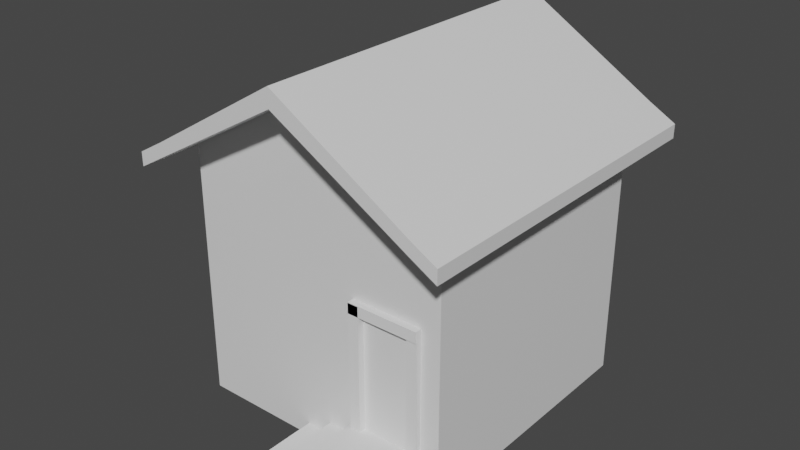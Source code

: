# Source: skaa_building_2.blend  (saved by Blender 2.80.75; exported with 4.5.12 LTS)
import bpy
from mathutils import Matrix  # noqa: F401  (used for matrix-valued properties, if any)

bpy.ops.wm.read_factory_settings(use_empty=True)
scene = bpy.context.scene
scene.name = 'Scene'

# ---- collections
col_collection = bpy.data.collections.new('Collection'); scene.collection.children.link(col_collection)

# ---- materials (node trees are filled in below, after node groups)
mat_material = bpy.data.materials.new('Material')
mat_material.alpha_threshold = 0.0
mat_material.use_transparent_shadow = False
mat_material.line_color = (0.0, 0.0, 0.0, 1.0)

# ---- material node trees
mat_material.use_nodes = True; mat_material.node_tree.nodes.clear()
_N = mat_material.node_tree.nodes; _L = mat_material.node_tree.links
n0 = _N.new('ShaderNodeOutputMaterial'); n0.name = 'Material Output'; n0.location = (300, 300)
n1 = _N.new('ShaderNodeBsdfPrincipled'); n1.name = 'Principled BSDF'; n1.location = (10, 300)
n1.distribution = 'GGX'
n1.subsurface_method = 'BURLEY'
n1.inputs[2].default_value = 0.4
n1.inputs[3].default_value = 1.45
n1.inputs[27].default_value = (0.0, 0.0, 0.0, 1.0)
n1.inputs[28].default_value = 1.0
_L.new(n1.outputs[0], n0.inputs[0])
n0.is_active_output = True

# ---- world
world_world = bpy.data.worlds.new('World'); scene.world = world_world
world_world.use_nodes = True; world_world.node_tree.nodes.clear()
_N = world_world.node_tree.nodes; _L = world_world.node_tree.links
n0 = _N.new('ShaderNodeOutputWorld'); n0.name = 'World Output'; n0.location = (300, 300)
n1 = _N.new('ShaderNodeBackground'); n1.name = 'Background'; n1.location = (10, 300)
n1.inputs[0].default_value = (0.05088, 0.05088, 0.05088, 1.0)
_L.new(n1.outputs[0], n0.inputs[0])
n0.is_active_output = True
world_world.color = (0.05088, 0.05088, 0.05088)
world_world.use_sun_shadow = False
world_world.sun_shadow_jitter_overblur = 0.0

# ---- meshes
me_cube = bpy.data.meshes.new('Cube')
me_cube.from_pydata([(1.0, 1.0, 1.0), (1.0, 1.0, -1.0), (1.0, -1.0, 1.0), (1.0, -1.0, -1.0), (-1.0, 1.0, 1.0), (-1.0, 1.0, -1.0), (-1.0, -1.0, 1.0), (-1.0, -1.0, -1.0), (0.0, 1.0, -1.0), (0.0, -1.0, 1.606), (0.0, -1.0, -1.0), (0.0, 1.0, 1.606), (1.0, 1.0, 0.8963), (-1.0, -1.0, 0.8963), (1.0, -1.0, 0.8963), (-1.0, 1.0, 0.8963), (0.0, 1.0, 1.47), (0.0, -1.0, 1.47), (-1.2, -1.0, 0.7812), (-1.2, -1.0, 0.8849), (-1.2, 1.0, 0.8849), (-1.2, 1.0, 0.7812), (1.2, 1.0, 0.8878), (1.2, -1.0, 0.8878), (1.2, 1.0, 0.7842), (1.2, -1.0, 0.7842), (0.0, 1.3, 1.606), (1.0, 1.3, 1.0), (-1.0, 1.3, 1.0), (1.0, 1.3, 0.8963), (-1.0, 1.3, 0.8963), (0.0, 1.3, 1.47), (-1.2, 1.3, 0.8849), (-1.2, 1.3, 0.7812), (1.2, 1.3, 0.8878), (1.2, 1.3, 0.7842), (-1.0, -1.3, 0.8963), (-1.0, -1.3, 1.0), (0.0, -1.3, 1.606), (1.0, -1.3, 1.0), (1.0, -1.3, 0.8963), (0.0, -1.3, 1.47), (-1.2, -1.3, 0.7812), (-1.2, -1.3, 0.8849), (1.2, -1.3, 0.8878), (1.2, -1.3, 0.7842), (1.0, 1.0, 0.1378), (1.0, -1.0, 0.1378), (-1.0, 1.0, 0.1378), (0.0, 1.0, 0.1378), (0.0, -1.0, 0.1378), (-1.0, -1.0, 0.1378), (0.4239, -1.0, -1.0), (0.7573, -1.0, -1.0), (0.4239, 1.0, 1.349), (0.7573, 1.0, 1.147), (0.7573, 1.0, -1.0), (0.4239, 1.0, -1.0), (0.7573, -1.0, 1.147), (0.4239, -1.0, 1.349), (0.7573, -1.0, 1.036), (0.4239, -1.0, 1.227), (0.4239, 1.0, 1.227), (0.7573, 1.0, 1.036), (0.4239, 1.3, 1.349), (0.7573, 1.3, 1.147), (0.4239, 1.3, 1.227), (0.7573, 1.3, 1.036), (0.7573, -1.3, 1.147), (0.4239, -1.3, 1.349), (0.7573, -1.3, 1.036), (0.4239, -1.3, 1.227), (0.4239, 1.0, 0.1378), (0.7573, 1.0, 0.1378), (0.7573, -1.0, 0.1378), (0.4239, -1.0, 0.1378), (1.0, -1.0, 0.2378), (0.0, -1.0, 0.2378), (0.7573, -1.0, 0.2378), (0.4239, -1.0, 0.2378), (0.3239, -1.0, -1.0), (0.3239, -1.0, 0.2378), (0.8573, -1.0, -0.9), (0.8573, -1.0, 0.2378)], [(79, 77), (76, 78), (78, 79), (81, 80), (83, 82)], [(11, 4, 6, 9), (19, 18, 42, 43), (15, 13, 18, 21), (56, 1, 3, 53), (25, 23, 44, 45), (0, 22, 34, 27), (4, 11, 26, 28), (5, 8, 10, 7), (23, 2, 39, 44), (54, 11, 9, 59), (75, 61, 17, 50), (48, 15, 16, 49), (73, 63, 12, 46), (46, 12, 14, 47), (51, 13, 15, 48), (50, 17, 13, 51), (18, 19, 20, 21), (6, 4, 20, 19), (13, 17, 41, 36), (62, 16, 31, 66), (24, 22, 23, 25), (20, 4, 28, 32), (0, 2, 23, 22), (14, 12, 24, 25), (67, 65, 27, 29), (30, 28, 26, 31), (28, 30, 33, 32), (29, 27, 34, 35), (24, 12, 29, 35), (15, 21, 33, 30), (55, 0, 27, 65), (16, 15, 30, 31), (21, 20, 32, 33), (22, 24, 35, 34), (41, 38, 37, 36), (39, 40, 45, 44), (71, 69, 38, 41), (36, 37, 43, 42), (6, 19, 43, 37), (18, 13, 36, 42), (60, 14, 40, 70), (9, 6, 37, 38), (59, 9, 38, 69), (14, 25, 45, 40), (10, 50, 51, 7), (7, 51, 48, 5), (1, 46, 47, 3), (56, 73, 46, 1), (5, 48, 49, 8), (52, 75, 50, 10), (3, 47, 74, 53), (53, 74, 75, 52), (8, 49, 72, 57), (57, 72, 73, 56), (2, 58, 68, 39), (58, 59, 69, 68), (17, 61, 71, 41), (61, 60, 70, 71), (40, 39, 68, 70), (70, 68, 69, 71), (11, 54, 64, 26), (54, 55, 65, 64), (31, 26, 64, 66), (66, 64, 65, 67), (12, 63, 67, 29), (63, 62, 66, 67), (49, 16, 62, 72), (72, 62, 63, 73), (47, 14, 60, 74), (74, 60, 61, 75), (0, 55, 58, 2), (55, 54, 59, 58), (8, 57, 52, 10), (57, 56, 53, 52)])
_uv = me_cube.uv_layers.new(name='UVMap')
_uv.uv.foreach_set('vector', [0.5, 0.0, 0.625, 0.0, 0.625, 0.25, 0.5, 0.25, 0.625, 0.5, 0.612, 0.5, 0.612, 0.5, 0.625, 0.5, 0.612, 0.75, 0.612, 0.5, 0.612, 0.5, 0.612, 0.75, 0.5947, 0.75, 0.625, 0.75, 0.625, 1.0, 0.5947, 1.0, 0.362, 0.75, 0.375, 0.75, 0.375, 0.75, 0.362, 0.75, 0.375, 0.0, 0.375, 0.0, 0.375, 0.0, 0.375, 0.0, 0.625, 0.0, 0.5, 0.0, 0.5, 0.0, 0.625, 0.0, 0.375, 0.75, 0.5, 0.75, 0.5, 1.0, 0.375, 1.0, 0.375, 0.25, 0.375, 0.25, 0.375, 0.25, 0.375, 0.25, 0.447, 0.0, 0.5, 0.0, 0.5, 0.25, 0.447, 0.25, 0.4935, 0.322, 0.612, 0.322, 0.612, 0.375, 0.4935, 0.375, 0.7435, 0.5, 0.862, 0.5, 0.862, 0.625, 0.7435, 0.625, 0.7435, 0.7197, 0.862, 0.7197, 0.862, 0.75, 0.7435, 0.75, 0.2435, 0.5, 0.362, 0.5, 0.362, 0.75, 0.2435, 0.75, 0.4935, 0.5, 0.612, 0.5, 0.612, 0.75, 0.4935, 0.75, 0.4935, 0.375, 0.612, 0.375, 0.612, 0.5, 0.4935, 0.5, 0.612, 0.5, 0.625, 0.5, 0.625, 0.75, 0.612, 0.75, 0.625, 0.25, 0.625, 0.0, 0.625, 0.0, 0.625, 0.25, 0.612, 0.5, 0.612, 0.375, 0.612, 0.375, 0.612, 0.5, 0.862, 0.678, 0.862, 0.625, 0.862, 0.625, 0.862, 0.678, 0.362, 0.5, 0.375, 0.5, 0.375, 0.75, 0.362, 0.75, 0.625, 0.0, 0.625, 0.0, 0.625, 0.0, 0.625, 0.0, 0.375, 0.0, 0.375, 0.25, 0.375, 0.25, 0.375, 0.0, 0.362, 0.75, 0.362, 0.5, 0.362, 0.5, 0.362, 0.75, 0.862, 0.7197, 0.875, 0.7197, 0.875, 0.75, 0.862, 0.75, 0.862, 0.5, 0.875, 0.5, 0.875, 0.625, 0.862, 0.625, 0.875, 0.5, 0.862, 0.5, 0.862, 0.5, 0.875, 0.5, 0.862, 0.75, 0.875, 0.75, 0.875, 0.75, 0.862, 0.75, 0.362, 0.5, 0.362, 0.5, 0.362, 0.5, 0.362, 0.5, 0.612, 0.75, 0.612, 0.75, 0.612, 0.75, 0.612, 0.75, 0.4053, 0.0, 0.375, 0.0, 0.375, 0.0, 0.4053, 0.0, 0.862, 0.625, 0.862, 0.5, 0.862, 0.5, 0.862, 0.625, 0.612, 0.75, 0.625, 0.75, 0.625, 0.75, 0.612, 0.75, 0.375, 0.5, 0.362, 0.5, 0.362, 0.5, 0.375, 0.5, 0.612, 0.375, 0.625, 0.375, 0.625, 0.5, 0.612, 0.5, 0.625, 0.25, 0.612, 0.25, 0.612, 0.25, 0.625, 0.25, 0.612, 0.322, 0.625, 0.322, 0.625, 0.375, 0.612, 0.375, 0.612, 0.5, 0.625, 0.5, 0.625, 0.5, 0.612, 0.5, 0.625, 0.25, 0.625, 0.25, 0.625, 0.25, 0.625, 0.25, 0.612, 0.5, 0.612, 0.5, 0.612, 0.5, 0.612, 0.5, 0.612, 0.2803, 0.612, 0.25, 0.612, 0.25, 0.612, 0.2803, 0.5, 0.25, 0.625, 0.25, 0.625, 0.25, 0.5, 0.25, 0.447, 0.25, 0.5, 0.25, 0.5, 0.25, 0.447, 0.25, 0.362, 0.75, 0.362, 0.75, 0.362, 0.75, 0.362, 0.75, 0.375, 0.375, 0.4935, 0.375, 0.4935, 0.5, 0.375, 0.5, 0.375, 0.5, 0.4935, 0.5, 0.4935, 0.75, 0.375, 0.75, 0.125, 0.5, 0.2435, 0.5, 0.2435, 0.75, 0.125, 0.75, 0.625, 0.7197, 0.7435, 0.7197, 0.7435, 0.75, 0.625, 0.75, 0.625, 0.5, 0.7435, 0.5, 0.7435, 0.625, 0.625, 0.625, 0.375, 0.322, 0.4935, 0.322, 0.4935, 0.375, 0.375, 0.375, 0.375, 0.25, 0.4935, 0.25, 0.4935, 0.2803, 0.375, 0.2803, 0.375, 0.2803, 0.4935, 0.2803, 0.4935, 0.322, 0.375, 0.322, 0.625, 0.625, 0.7435, 0.625, 0.7435, 0.678, 0.625, 0.678, 0.625, 0.678, 0.7435, 0.678, 0.7435, 0.7197, 0.625, 0.7197, 0.375, 0.25, 0.4053, 0.25, 0.4053, 0.25, 0.375, 0.25, 0.4053, 0.25, 0.447, 0.25, 0.447, 0.25, 0.4053, 0.25, 0.612, 0.375, 0.612, 0.322, 0.612, 0.322, 0.612, 0.375, 0.612, 0.322, 0.612, 0.2803, 0.612, 0.2803, 0.612, 0.322, 0.612, 0.25, 0.625, 0.25, 0.625, 0.2803, 0.612, 0.2803, 0.612, 0.2803, 0.625, 0.2803, 0.625, 0.322, 0.612, 0.322, 0.5, 0.0, 0.447, 0.0, 0.447, 0.0, 0.5, 0.0, 0.447, 0.0, 0.4053, 0.0, 0.4053, 0.0, 0.447, 0.0, 0.862, 0.625, 0.875, 0.625, 0.875, 0.678, 0.862, 0.678, 0.862, 0.678, 0.875, 0.678, 0.875, 0.7197, 0.862, 0.7197, 0.862, 0.75, 0.862, 0.7197, 0.862, 0.7197, 0.862, 0.75, 0.862, 0.7197, 0.862, 0.678, 0.862, 0.678, 0.862, 0.7197, 0.7435, 0.625, 0.862, 0.625, 0.862, 0.678, 0.7435, 0.678, 0.7435, 0.678, 0.862, 0.678, 0.862, 0.7197, 0.7435, 0.7197, 0.4935, 0.25, 0.612, 0.25, 0.612, 0.2803, 0.4935, 0.2803, 0.4935, 0.2803, 0.612, 0.2803, 0.612, 0.322, 0.4935, 0.322, 0.375, 0.0, 0.4053, 0.0, 0.4053, 0.25, 0.375, 0.25, 0.4053, 0.0, 0.447, 0.0, 0.447, 0.25, 0.4053, 0.25, 0.5, 0.75, 0.553, 0.75, 0.553, 1.0, 0.5, 1.0, 0.553, 0.75, 0.5947, 0.75, 0.5947, 1.0, 0.553, 1.0])
me_cube.materials.append(mat_material)
me_cube.use_remesh_preserve_volume = False
me_cube.use_remesh_preserve_attributes = False
me_cube.use_mirror_vertex_groups = False
me_cube.update()
me_cube_001 = bpy.data.meshes.new('Cube.001')
me_cube_001.from_pydata([(-1.0, -1.0, -5.0), (-1.0, -1.0, 1.0), (-1.0, 1.0, -5.0), (-1.0, 1.0, 1.0), (4.966, -1.0, -5.0), (4.966, -1.0, 1.0), (4.966, 1.0, -5.0), (4.966, 1.0, 1.0), (-1.0, -5.249, -5.0), (-1.0, -5.249, 1.0), (4.966, -5.249, 1.0), (4.966, -5.249, -5.0)], [], [(0, 1, 3, 2), (2, 3, 7, 6), (6, 7, 5, 4), (1, 0, 8, 9), (2, 6, 4, 0), (7, 3, 1, 5), (11, 10, 9, 8), (0, 4, 11, 8), (5, 1, 9, 10), (4, 5, 10, 11)])
_uv = me_cube_001.uv_layers.new(name='UVMap')
_uv.uv.foreach_set('vector', [0.375, 0.0, 0.625, 0.0, 0.625, 0.25, 0.375, 0.25, 0.375, 0.25, 0.625, 0.25, 0.625, 0.5, 0.375, 0.5, 0.375, 0.5, 0.625, 0.5, 0.625, 0.75, 0.375, 0.75, 0.625, 0.0, 0.375, 0.0, 0.375, 0.0, 0.625, 0.0, 0.125, 0.5, 0.375, 0.5, 0.375, 0.75, 0.125, 0.75, 0.625, 0.5, 0.875, 0.5, 0.875, 0.75, 0.625, 0.75, 0.375, 0.75, 0.625, 0.75, 0.625, 1.0, 0.375, 1.0, 0.125, 0.75, 0.375, 0.75, 0.375, 0.75, 0.125, 0.75, 0.625, 0.75, 0.875, 0.75, 0.875, 0.75, 0.625, 0.75, 0.375, 0.75, 0.625, 0.75, 0.625, 0.75, 0.375, 0.75])
me_cube_001.use_remesh_preserve_volume = False
me_cube_001.use_remesh_preserve_attributes = False
me_cube_001.use_mirror_vertex_groups = False
me_cube_001.update()
me_cube_002 = bpy.data.meshes.new('Cube.002')
me_cube_002.from_pydata([(-1.0, -1.0, -1.0), (-1.0, -1.0, 1.0), (-1.0, 1.0, -1.0), (-1.0, 1.0, 1.0), (1.0, -1.0, -1.0), (1.0, -1.0, 1.0), (1.0, 1.0, -1.0), (1.0, 1.0, 1.0), (-1.0, -5.249, -1.0), (-1.0, -5.249, 1.0), (1.0, -5.249, 1.0), (1.0, -5.249, -1.0)], [], [(0, 1, 3, 2), (2, 3, 7, 6), (6, 7, 5, 4), (1, 0, 8, 9), (2, 6, 4, 0), (7, 3, 1, 5), (11, 10, 9, 8), (0, 4, 11, 8), (5, 1, 9, 10), (4, 5, 10, 11)])
_uv = me_cube_002.uv_layers.new(name='UVMap')
_uv.uv.foreach_set('vector', [0.375, 0.0, 0.625, 0.0, 0.625, 0.25, 0.375, 0.25, 0.375, 0.25, 0.625, 0.25, 0.625, 0.5, 0.375, 0.5, 0.375, 0.5, 0.625, 0.5, 0.625, 0.75, 0.375, 0.75, 0.625, 0.0, 0.375, 0.0, 0.375, 0.0, 0.625, 0.0, 0.125, 0.5, 0.375, 0.5, 0.375, 0.75, 0.125, 0.75, 0.625, 0.5, 0.875, 0.5, 0.875, 0.75, 0.625, 0.75, 0.375, 0.75, 0.625, 0.75, 0.625, 1.0, 0.375, 1.0, 0.125, 0.75, 0.375, 0.75, 0.375, 0.75, 0.125, 0.75, 0.625, 0.75, 0.875, 0.75, 0.875, 0.75, 0.625, 0.75, 0.375, 0.75, 0.625, 0.75, 0.625, 0.75, 0.375, 0.75])
me_cube_002.use_remesh_preserve_volume = False
me_cube_002.use_remesh_preserve_attributes = False
me_cube_002.use_mirror_vertex_groups = False
me_cube_002.update()
me_cube_003 = bpy.data.meshes.new('Cube.003')
me_cube_003.from_pydata([(-1.0, -1.0, -3.0), (-1.0, -1.0, 1.0), (-1.0, 1.0, -3.0), (-1.0, 1.0, 1.0), (1.0, -1.0, -3.0), (1.0, -1.0, 1.0), (1.0, 1.0, -3.0), (1.0, 1.0, 1.0), (-1.0, -5.249, -3.0), (-1.0, -5.249, 1.0), (1.0, -5.249, 1.0), (1.0, -5.249, -3.0)], [], [(0, 1, 3, 2), (2, 3, 7, 6), (6, 7, 5, 4), (1, 0, 8, 9), (2, 6, 4, 0), (7, 3, 1, 5), (11, 10, 9, 8), (0, 4, 11, 8), (5, 1, 9, 10), (4, 5, 10, 11)])
_uv = me_cube_003.uv_layers.new(name='UVMap')
_uv.uv.foreach_set('vector', [0.375, 0.0, 0.625, 0.0, 0.625, 0.25, 0.375, 0.25, 0.375, 0.25, 0.625, 0.25, 0.625, 0.5, 0.375, 0.5, 0.375, 0.5, 0.625, 0.5, 0.625, 0.75, 0.375, 0.75, 0.625, 0.0, 0.375, 0.0, 0.375, 0.0, 0.625, 0.0, 0.125, 0.5, 0.375, 0.5, 0.375, 0.75, 0.125, 0.75, 0.625, 0.5, 0.875, 0.5, 0.875, 0.75, 0.625, 0.75, 0.375, 0.75, 0.625, 0.75, 0.625, 1.0, 0.375, 1.0, 0.125, 0.75, 0.375, 0.75, 0.375, 0.75, 0.125, 0.75, 0.625, 0.75, 0.875, 0.75, 0.875, 0.75, 0.625, 0.75, 0.375, 0.75, 0.625, 0.75, 0.625, 0.75, 0.375, 0.75])
me_cube_003.use_remesh_preserve_volume = False
me_cube_003.use_remesh_preserve_attributes = False
me_cube_003.use_mirror_vertex_groups = False
me_cube_003.update()
me_cube_004 = bpy.data.meshes.new('Cube.004')
me_cube_004.from_pydata([(-1.0, -1.0, -1.0), (-1.0, -1.0, 8.331), (-1.0, 1.0, -1.0), (-1.0, 1.0, 8.331), (1.0, -1.0, -1.0), (1.0, -1.0, 8.331), (1.0, 1.0, -1.0), (1.0, 1.0, 8.331)], [], [(0, 1, 3, 2), (2, 3, 7, 6), (6, 7, 5, 4), (4, 5, 1, 0), (2, 6, 4, 0), (7, 3, 1, 5)])
_uv = me_cube_004.uv_layers.new(name='UVMap')
_uv.uv.foreach_set('vector', [0.375, 0.0, 0.625, 0.0, 0.625, 0.25, 0.375, 0.25, 0.375, 0.25, 0.625, 0.25, 0.625, 0.5, 0.375, 0.5, 0.375, 0.5, 0.625, 0.5, 0.625, 0.75, 0.375, 0.75, 0.375, 0.75, 0.625, 0.75, 0.625, 1.0, 0.375, 1.0, 0.125, 0.5, 0.375, 0.5, 0.375, 0.75, 0.125, 0.75, 0.625, 0.5, 0.875, 0.5, 0.875, 0.75, 0.625, 0.75])
me_cube_004.use_remesh_preserve_volume = False
me_cube_004.use_remesh_preserve_attributes = False
me_cube_004.use_mirror_vertex_groups = False
me_cube_004.update()
me_cube_005 = bpy.data.meshes.new('Cube.005')
me_cube_005.from_pydata([(-1.0, -1.0, -1.0), (-1.0, -1.0, 8.331), (-1.0, 1.0, -1.0), (-1.0, 1.0, 8.331), (1.0, -1.0, -1.0), (1.0, -1.0, 8.331), (1.0, 1.0, -1.0), (1.0, 1.0, 8.331)], [], [(0, 1, 3, 2), (2, 3, 7, 6), (6, 7, 5, 4), (4, 5, 1, 0), (2, 6, 4, 0), (7, 3, 1, 5)])
_uv = me_cube_005.uv_layers.new(name='UVMap')
_uv.uv.foreach_set('vector', [0.375, 0.0, 0.625, 0.0, 0.625, 0.25, 0.375, 0.25, 0.375, 0.25, 0.625, 0.25, 0.625, 0.5, 0.375, 0.5, 0.375, 0.5, 0.625, 0.5, 0.625, 0.75, 0.375, 0.75, 0.375, 0.75, 0.625, 0.75, 0.625, 1.0, 0.375, 1.0, 0.125, 0.5, 0.375, 0.5, 0.375, 0.75, 0.125, 0.75, 0.625, 0.5, 0.875, 0.5, 0.875, 0.75, 0.625, 0.75])
me_cube_005.use_remesh_preserve_volume = False
me_cube_005.use_remesh_preserve_attributes = False
me_cube_005.use_mirror_vertex_groups = False
me_cube_005.update()
me_cube_006 = bpy.data.meshes.new('Cube.006')
me_cube_006.from_pydata([(-1.0, -1.0, 2.964), (-1.0, -1.0, 8.246), (-1.0, 1.0, 2.964), (-1.0, 1.0, 8.261), (1.0, -1.0, 2.964), (1.0, -1.0, 8.246), (1.0, 1.0, 2.964), (-1.0, -1.0, 8.246), (-1.0, 1.0, 8.246), (1.0, 1.0, 8.246), (1.0, -1.0, 8.246)], [], [(0, 1, 3, 2), (4, 5, 1, 0), (2, 6, 4, 0), (9, 8, 7, 10)])
_uv = me_cube_006.uv_layers.new(name='UVMap')
_uv.uv.foreach_set('vector', [0.375, 0.0, 0.625, 0.0, 0.625, 0.25, 0.375, 0.25, 0.375, 0.75, 0.625, 0.75, 0.625, 1.0, 0.375, 1.0, 0.125, 0.5, 0.375, 0.5, 0.375, 0.75, 0.125, 0.75, 0.625, 0.5, 0.875, 0.5, 0.875, 0.75, 0.625, 0.75])
me_cube_006.use_remesh_preserve_volume = False
me_cube_006.use_remesh_preserve_attributes = False
me_cube_006.use_mirror_vertex_groups = False
me_cube_006.update()

# ---- objects
ob_cube = bpy.data.objects.new('Cube', me_cube)
ob_cube_001 = bpy.data.objects.new('Cube.001', me_cube_001)
ob_cube_002 = bpy.data.objects.new('Cube.002', me_cube_002)
ob_cube_003 = bpy.data.objects.new('Cube.003', me_cube_003)
ob_cube_004 = bpy.data.objects.new('Cube.004', me_cube_004)
ob_cube_005 = bpy.data.objects.new('Cube.005', me_cube_005)
ob_cube_006 = bpy.data.objects.new('Cube.006', me_cube_006)

# ---- transforms, parenting, visibility, modifiers, constraints
ob_cube.location = (0.0, 0.0, 10.0)
ob_cube.scale = (10.0, 10.0, 10.0)
ob_cube.lock_rotations_4d = False
ob_cube.empty_display_type = 'ARROWS'
ob_cube.lineart.crease_threshold = 0.0
ob_cube_001.location = (4.0, -11.0, 2.5)
ob_cube_001.scale = (1.0, 1.0, 0.5)
ob_cube_001.lineart.crease_threshold = 0.0
ob_cube_002.location = (0.0, -11.0, 0.5)
ob_cube_002.scale = (1.0, 1.0, 0.5)
ob_cube_002.lineart.crease_threshold = 0.0
ob_cube_003.location = (2.0, -11.0, 1.5)
ob_cube_003.scale = (1.0, 1.0, 0.5)
ob_cube_003.lineart.crease_threshold = 0.0
ob_cube_004.location = (8.173, -10.15, 4.046)
ob_cube_004.scale = (0.4, 0.25, 1.0)
ob_cube_004.lineart.crease_threshold = 0.0
ob_cube_005.location = (3.675, -10.25, 4.0)
ob_cube_005.scale = (0.4, 0.25, 1.0)
ob_cube_005.lineart.crease_threshold = 0.0
ob_cube_006.location = (0.3115, -10.25, 11.98)
ob_cube_006.rotation_euler = (0.0, 1.571, 0.0)
ob_cube_006.scale = (0.4, 0.25, 1.0)
ob_cube_006.lineart.crease_threshold = 0.0

# ---- collection membership
col_collection.objects.link(ob_cube)
col_collection.objects.link(ob_cube_001)
col_collection.objects.link(ob_cube_002)
col_collection.objects.link(ob_cube_003)
col_collection.objects.link(ob_cube_004)
col_collection.objects.link(ob_cube_005)
col_collection.objects.link(ob_cube_006)

# ---- scene / render settings (as saved in the file)
scene.frame_start = 1; scene.frame_end = 250; scene.frame_set(1)
scene.render.engine = 'BLENDER_EEVEE_NEXT'
scene.cycles.use_denoising = False
scene.cycles.samples = 128
scene.cycles.sampling_pattern = 'TABULATED_SOBOL'
scene.cycles.use_adaptive_sampling = False
scene.cycles.use_light_tree = False
scene.view_settings.view_transform = 'Filmic'
bpy.context.view_layer.update()

# ---- added for rendering (the .blend has no active camera and no usable light): camera, sun
cam_auto = bpy.data.cameras.new('AutoCamera')
cam_auto.lens = 50.0
cam_auto.sensor_width = 36.0
cam_auto.clip_end = 1000.0
ob_auto_camera = bpy.data.objects.new('AutoCamera', cam_auto)
scene.collection.objects.link(ob_auto_camera)
ob_auto_camera.location = (42.5036, -52.6287, 47.0305)
ob_auto_camera.rotation_euler = (1.09748, -7.21219e-08, 0.694738)
scene.camera = ob_auto_camera
light_auto_sun = bpy.data.lights.new('AutoSun', 'SUN')
light_auto_sun.energy = 3.0
light_auto_sun.angle = 0.0523599
ob_auto_sun = bpy.data.objects.new('AutoSun', light_auto_sun)
scene.collection.objects.link(ob_auto_sun)
ob_auto_sun.rotation_euler = (0.872665, 0.174533, 0.523599)
bpy.context.view_layer.update()
